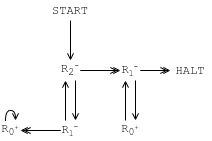

The diagram above was exported from draw.io. Its source (the exported page's mxGraphModel, read from the mxfile embedded in the PNG):
<mxGraphModel dx="330" dy="200" grid="1" gridSize="10" guides="1" tooltips="1" connect="1" arrows="1" fold="1" page="1" pageScale="1" pageWidth="1100" pageHeight="850" math="0" shadow="0">
  <root>
    <mxCell id="0" />
    <mxCell id="1" parent="0" />
    <mxCell id="Fb83JsQ5qerJR6LfCtfy-8" style="edgeStyle=orthogonalEdgeStyle;rounded=0;orthogonalLoop=1;jettySize=auto;html=1;exitX=0.5;exitY=1;exitDx=0;exitDy=0;entryX=0.5;entryY=0;entryDx=0;entryDy=0;fontFamily=Courier New;endArrow=open;endFill=0;startSize=6;endSize=5;" edge="1" parent="1" source="Fb83JsQ5qerJR6LfCtfy-1" target="Fb83JsQ5qerJR6LfCtfy-2">
      <mxGeometry relative="1" as="geometry" />
    </mxCell>
    <mxCell id="Fb83JsQ5qerJR6LfCtfy-1" value="START" style="text;html=1;strokeColor=none;fillColor=none;align=center;verticalAlign=middle;whiteSpace=wrap;rounded=0;fontFamily=Courier New;" vertex="1" parent="1">
      <mxGeometry x="240" y="50" width="40" height="20" as="geometry" />
    </mxCell>
    <mxCell id="Fb83JsQ5qerJR6LfCtfy-14" style="edgeStyle=orthogonalEdgeStyle;rounded=0;orthogonalLoop=1;jettySize=auto;html=1;exitX=0.75;exitY=1;exitDx=0;exitDy=0;entryX=0.75;entryY=0;entryDx=0;entryDy=0;startSize=6;endArrow=open;endFill=0;endSize=5;fontFamily=Courier New;" edge="1" parent="1" source="Fb83JsQ5qerJR6LfCtfy-2" target="Fb83JsQ5qerJR6LfCtfy-3">
      <mxGeometry relative="1" as="geometry" />
    </mxCell>
    <mxCell id="Fb83JsQ5qerJR6LfCtfy-20" style="edgeStyle=orthogonalEdgeStyle;rounded=0;orthogonalLoop=1;jettySize=auto;html=1;exitX=1;exitY=0.5;exitDx=0;exitDy=0;startSize=6;endArrow=open;endFill=0;endSize=5;fontFamily=Courier New;" edge="1" parent="1" source="Fb83JsQ5qerJR6LfCtfy-2">
      <mxGeometry relative="1" as="geometry">
        <mxPoint x="310" y="120" as="targetPoint" />
      </mxGeometry>
    </mxCell>
    <mxCell id="Fb83JsQ5qerJR6LfCtfy-22" style="edgeStyle=orthogonalEdgeStyle;rounded=0;orthogonalLoop=1;jettySize=auto;html=1;exitX=1;exitY=0.5;exitDx=0;exitDy=0;startSize=6;endArrow=open;endFill=0;endSize=5;fontFamily=Courier New;" edge="1" parent="1" source="Fb83JsQ5qerJR6LfCtfy-2">
      <mxGeometry relative="1" as="geometry">
        <mxPoint x="307" y="120" as="targetPoint" />
      </mxGeometry>
    </mxCell>
    <mxCell id="Fb83JsQ5qerJR6LfCtfy-2" value="R&lt;sub&gt;2&lt;/sub&gt;&lt;span style=&quot;font-size: 10px&quot;&gt;&lt;sup&gt;-&lt;/sup&gt;&lt;/span&gt;" style="text;html=1;strokeColor=none;fillColor=none;align=center;verticalAlign=middle;whiteSpace=wrap;rounded=0;fontFamily=Courier New;" vertex="1" parent="1">
      <mxGeometry x="250" y="110" width="20" height="20" as="geometry" />
    </mxCell>
    <mxCell id="Fb83JsQ5qerJR6LfCtfy-15" style="edgeStyle=orthogonalEdgeStyle;rounded=0;orthogonalLoop=1;jettySize=auto;html=1;exitX=0.25;exitY=0;exitDx=0;exitDy=0;entryX=0.25;entryY=1;entryDx=0;entryDy=0;startSize=6;endArrow=open;endFill=0;endSize=5;fontFamily=Courier New;" edge="1" parent="1" source="Fb83JsQ5qerJR6LfCtfy-3" target="Fb83JsQ5qerJR6LfCtfy-2">
      <mxGeometry relative="1" as="geometry" />
    </mxCell>
    <mxCell id="Fb83JsQ5qerJR6LfCtfy-23" style="edgeStyle=orthogonalEdgeStyle;rounded=0;orthogonalLoop=1;jettySize=auto;html=1;exitX=0;exitY=0.5;exitDx=0;exitDy=0;entryX=1;entryY=0.5;entryDx=0;entryDy=0;startSize=6;endArrow=open;endFill=0;endSize=5;fontFamily=Courier New;" edge="1" parent="1" source="Fb83JsQ5qerJR6LfCtfy-3" target="Fb83JsQ5qerJR6LfCtfy-6">
      <mxGeometry relative="1" as="geometry" />
    </mxCell>
    <mxCell id="Fb83JsQ5qerJR6LfCtfy-24" style="edgeStyle=orthogonalEdgeStyle;rounded=0;orthogonalLoop=1;jettySize=auto;html=1;exitX=0;exitY=0.5;exitDx=0;exitDy=0;startSize=6;endArrow=open;endFill=0;endSize=5;fontFamily=Courier New;" edge="1" parent="1" source="Fb83JsQ5qerJR6LfCtfy-3">
      <mxGeometry relative="1" as="geometry">
        <mxPoint x="213" y="180" as="targetPoint" />
      </mxGeometry>
    </mxCell>
    <mxCell id="Fb83JsQ5qerJR6LfCtfy-3" value="R&lt;span style=&quot;font-size: 10px&quot;&gt;&lt;sub&gt;1&lt;/sub&gt;&lt;/span&gt;&lt;span style=&quot;font-size: 10px&quot;&gt;&lt;sup&gt;-&lt;/sup&gt;&lt;/span&gt;" style="text;html=1;strokeColor=none;fillColor=none;align=center;verticalAlign=middle;whiteSpace=wrap;rounded=0;fontFamily=Courier New;" vertex="1" parent="1">
      <mxGeometry x="250" y="170" width="20" height="20" as="geometry" />
    </mxCell>
    <mxCell id="Fb83JsQ5qerJR6LfCtfy-17" style="edgeStyle=orthogonalEdgeStyle;rounded=0;orthogonalLoop=1;jettySize=auto;html=1;exitX=0.75;exitY=1;exitDx=0;exitDy=0;entryX=0.75;entryY=0;entryDx=0;entryDy=0;startSize=6;endArrow=open;endFill=0;endSize=5;fontFamily=Courier New;" edge="1" parent="1" source="Fb83JsQ5qerJR6LfCtfy-4" target="Fb83JsQ5qerJR6LfCtfy-5">
      <mxGeometry relative="1" as="geometry" />
    </mxCell>
    <mxCell id="Fb83JsQ5qerJR6LfCtfy-25" style="edgeStyle=orthogonalEdgeStyle;rounded=0;orthogonalLoop=1;jettySize=auto;html=1;exitX=1;exitY=0.5;exitDx=0;exitDy=0;entryX=0;entryY=0.5;entryDx=0;entryDy=0;startSize=6;endArrow=open;endFill=0;endSize=5;fontFamily=Courier New;" edge="1" parent="1" source="Fb83JsQ5qerJR6LfCtfy-4" target="Fb83JsQ5qerJR6LfCtfy-7">
      <mxGeometry relative="1" as="geometry" />
    </mxCell>
    <mxCell id="Fb83JsQ5qerJR6LfCtfy-26" style="edgeStyle=orthogonalEdgeStyle;rounded=0;orthogonalLoop=1;jettySize=auto;html=1;exitX=1;exitY=0.5;exitDx=0;exitDy=0;startSize=6;endArrow=open;endFill=0;endSize=5;fontFamily=Courier New;" edge="1" parent="1" source="Fb83JsQ5qerJR6LfCtfy-4">
      <mxGeometry relative="1" as="geometry">
        <mxPoint x="357" y="120" as="targetPoint" />
      </mxGeometry>
    </mxCell>
    <mxCell id="Fb83JsQ5qerJR6LfCtfy-4" value="R&lt;span style=&quot;font-size: 10px&quot;&gt;&lt;sub&gt;1&lt;/sub&gt;&lt;/span&gt;&lt;span style=&quot;font-size: 10px&quot;&gt;&lt;sup&gt;-&lt;/sup&gt;&lt;/span&gt;" style="text;html=1;strokeColor=none;fillColor=none;align=center;verticalAlign=middle;whiteSpace=wrap;rounded=0;fontFamily=Courier New;" vertex="1" parent="1">
      <mxGeometry x="310" y="110" width="20" height="20" as="geometry" />
    </mxCell>
    <mxCell id="Fb83JsQ5qerJR6LfCtfy-18" style="edgeStyle=orthogonalEdgeStyle;rounded=0;orthogonalLoop=1;jettySize=auto;html=1;exitX=0.25;exitY=0;exitDx=0;exitDy=0;entryX=0.25;entryY=1;entryDx=0;entryDy=0;startSize=6;endArrow=open;endFill=0;endSize=5;fontFamily=Courier New;" edge="1" parent="1" source="Fb83JsQ5qerJR6LfCtfy-5" target="Fb83JsQ5qerJR6LfCtfy-4">
      <mxGeometry relative="1" as="geometry" />
    </mxCell>
    <mxCell id="Fb83JsQ5qerJR6LfCtfy-5" value="R&lt;sub&gt;0&lt;/sub&gt;&lt;span style=&quot;font-size: 8.33333px&quot;&gt;&lt;sup&gt;+&lt;/sup&gt;&lt;/span&gt;" style="text;html=1;strokeColor=none;fillColor=none;align=center;verticalAlign=middle;whiteSpace=wrap;rounded=0;fontFamily=Courier New;" vertex="1" parent="1">
      <mxGeometry x="310" y="170" width="20" height="20" as="geometry" />
    </mxCell>
    <mxCell id="Fb83JsQ5qerJR6LfCtfy-6" value="R&lt;sub&gt;0&lt;/sub&gt;&lt;span style=&quot;font-size: 8.33333px&quot;&gt;&lt;sup&gt;+&lt;/sup&gt;&lt;/span&gt;" style="text;html=1;strokeColor=none;fillColor=none;align=center;verticalAlign=middle;whiteSpace=wrap;rounded=0;fontFamily=Courier New;" vertex="1" parent="1">
      <mxGeometry x="190" y="170" width="20" height="20" as="geometry" />
    </mxCell>
    <mxCell id="Fb83JsQ5qerJR6LfCtfy-7" value="HALT" style="text;html=1;strokeColor=none;fillColor=none;align=center;verticalAlign=middle;whiteSpace=wrap;rounded=0;fontFamily=Courier New;" vertex="1" parent="1">
      <mxGeometry x="360" y="110" width="40" height="20" as="geometry" />
    </mxCell>
    <mxCell id="Fb83JsQ5qerJR6LfCtfy-27" style="edgeStyle=orthogonalEdgeStyle;orthogonalLoop=1;jettySize=auto;html=1;exitX=0.25;exitY=0;exitDx=0;exitDy=0;entryX=0.75;entryY=0;entryDx=0;entryDy=0;startSize=6;endArrow=open;endFill=0;endSize=5;fontFamily=Courier New;curved=1;" edge="1" parent="1" source="Fb83JsQ5qerJR6LfCtfy-6" target="Fb83JsQ5qerJR6LfCtfy-6">
      <mxGeometry relative="1" as="geometry">
        <Array as="points">
          <mxPoint x="195" y="160" />
          <mxPoint x="205" y="160" />
        </Array>
      </mxGeometry>
    </mxCell>
  </root>
</mxGraphModel>